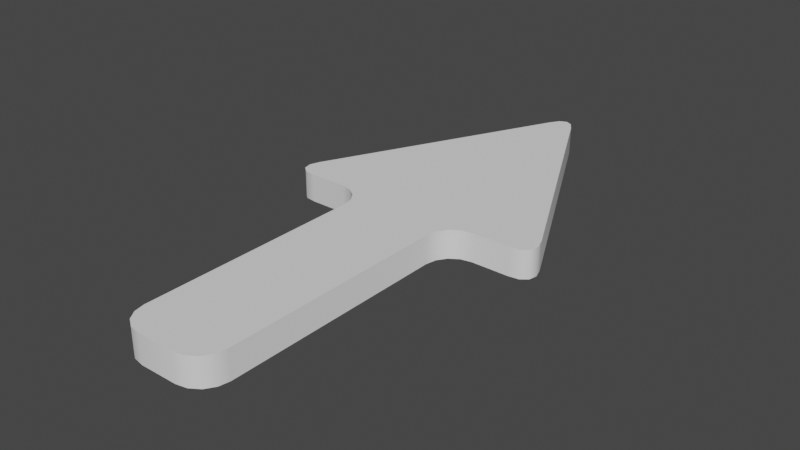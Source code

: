 # Source: arrow.blend  (saved by Blender 2.90.8; exported with 4.5.12 LTS)
import bpy
from mathutils import Matrix  # noqa: F401  (used for matrix-valued properties, if any)

bpy.ops.wm.read_factory_settings(use_empty=True)
scene = bpy.context.scene
scene.name = 'Scene'

# ---- collections
col_collection = bpy.data.collections.new('Collection'); scene.collection.children.link(col_collection)

# ---- world
world_world = bpy.data.worlds.new('World'); scene.world = world_world
world_world.use_nodes = True; world_world.node_tree.nodes.clear()
_N = world_world.node_tree.nodes; _L = world_world.node_tree.links
n0 = _N.new('ShaderNodeOutputWorld'); n0.name = 'World Output'; n0.location = (300, 300)
n1 = _N.new('ShaderNodeBackground'); n1.name = 'Background'; n1.location = (10, 300)
n1.inputs[0].default_value = (0.05088, 0.05088, 0.05088, 1.0)
_L.new(n1.outputs[0], n0.inputs[0])
n0.is_active_output = True
world_world.color = (0.05088, 0.05088, 0.05088)
world_world.use_sun_shadow = False
world_world.sun_shadow_jitter_overblur = 0.0

# ---- meshes
me_cube_002 = bpy.data.meshes.new('Cube.002')
me_cube_002.from_pydata([(0.03333, -1.0, 0.025), (0.05247, -0.9962, 0.025), (0.06869, -0.9854, 0.025), (0.07953, -0.9691, 0.025), (0.08333, -0.95, 0.025), (0.1142, -0.5038, 0.025), (0.2306, -0.488, 0.025), (0.2187, -0.4974, 0.025), (-0.2276, -0.4553, 0.025), (-0.2337, -0.4732, 0.025), (-0.2306, -0.488, 0.025), (-0.2187, -0.4974, 0.025), (-0.2, -0.5, 0.025), (0.0121, -0.0293, 0.025), (-0.02236, -0.04472, 0.025), (-0.03333, -1.0, 0.025), (-0.05247, -0.9962, 0.025), (-0.06869, -0.9854, 0.025), (-0.07953, -0.9691, 0.025), (-0.08333, -0.95, 0.025), (-0.1333, -0.5, 0.025), (-0.1142, -0.5038, 0.025), (-0.09798, -0.5146, 0.025), (-0.08714, -0.5309, 0.025), (-0.08333, -0.55, 0.025), (0.1333, -0.5, 0.025), (0.09798, -0.5146, 0.025), (0.08714, -0.5309, 0.025), (0.08333, -0.55, 0.025), (0.2276, -0.4553, 0.025), (0.2337, -0.4732, 0.025), (0.2, -0.5, 0.025), (0.02236, -0.04472, 0.025), (-4.657e-10, -0.02388, 0.025), (-0.0121, -0.0293, 0.025), (0.0, -0.3412, 0.025), (0.0, -0.9253, 0.025), (-0.2187, -0.4974, -0.025), (-0.2, -0.5, -0.025), (-0.2306, -0.488, -0.025), (-0.2337, -0.4732, -0.025), (-0.2276, -0.4553, -0.025), (0.2306, -0.488, -0.025), (0.2187, -0.4974, -0.025), (0.07953, -0.9691, -0.025), (0.08333, -0.95, -0.025), (0.06869, -0.9854, -0.025), (0.05247, -0.9962, -0.025), (0.03333, -1.0, -0.025), (-0.02236, -0.04472, -0.025), (-4.657e-10, -0.02388, -0.025), (-0.0121, -0.0293, -0.025), (0.2276, -0.4553, -0.025), (0.2337, -0.4732, -0.025), (0.08714, -0.5309, -0.025), (0.08333, -0.55, -0.025), (0.09798, -0.5146, -0.025), (-0.08714, -0.5309, -0.025), (-0.08333, -0.55, -0.025), (-0.09798, -0.5146, -0.025), (-0.1142, -0.5038, -0.025), (-0.1333, -0.5, -0.025), (-0.07953, -0.9691, -0.025), (-0.08333, -0.95, -0.025), (-0.06869, -0.9854, -0.025), (-0.05247, -0.9962, -0.025), (-0.03333, -1.0, -0.025), (0.02236, -0.04472, -0.025), (0.1333, -0.5, -0.025), (0.2, -0.5, -0.025), (0.0, -0.3412, -0.025), (0.1142, -0.5038, -0.025), (0.0121, -0.0293, -0.025), (0.0, -0.9253, -0.025)], [], [(11, 12, 35), (9, 10, 35), (10, 11, 35), (8, 9, 35), (7, 35, 31), (30, 35, 6), (6, 35, 7), (29, 35, 30), (13, 33, 35), (33, 34, 35), (32, 13, 35), (34, 14, 35), (21, 22, 35), (23, 24, 35), (20, 21, 35), (22, 23, 35), (27, 35, 28), (25, 35, 5), (26, 35, 27), (5, 35, 26), (15, 36, 16), (17, 36, 18), (16, 36, 17), (18, 36, 19), (3, 4, 36), (0, 1, 36), (2, 3, 36), (1, 2, 36), (24, 19, 36, 35), (28, 35, 36, 4), (0, 36, 15), (20, 35, 12), (25, 31, 35), (14, 8, 35), (32, 35, 29), (37, 70, 38), (40, 70, 39), (39, 70, 37), (41, 70, 40), (43, 69, 70), (53, 42, 70), (42, 43, 70), (52, 53, 70), (72, 70, 50), (50, 70, 51), (67, 70, 72), (51, 70, 49), (60, 70, 59), (57, 70, 58), (61, 70, 60), (59, 70, 57), (54, 55, 70), (68, 71, 70), (56, 54, 70), (71, 56, 70), (66, 65, 73), (64, 62, 73), (65, 64, 73), (62, 63, 73), (44, 73, 45), (48, 73, 47), (46, 73, 44), (47, 73, 46), (58, 70, 73, 63), (55, 45, 73, 70), (48, 66, 73), (61, 38, 70), (68, 70, 69), (49, 70, 41), (67, 52, 70), (21, 60, 59, 22), (8, 41, 40, 9), (34, 51, 49, 14), (20, 61, 60, 21), (6, 7, 43, 42), (13, 72, 50, 33), (18, 19, 63, 62), (3, 44, 45, 4), (32, 67, 72, 13), (17, 18, 62, 64), (2, 46, 44, 3), (7, 31, 69, 43), (16, 17, 64, 65), (1, 47, 46, 2), (30, 6, 42, 53), (15, 16, 65, 66), (0, 48, 47, 1), (5, 26, 56, 71), (32, 29, 52, 67), (14, 49, 41, 8), (25, 5, 71, 68), (19, 24, 58, 63), (33, 50, 51, 34), (4, 45, 55, 28), (31, 25, 68, 69), (29, 30, 53, 52), (12, 38, 61, 20), (27, 28, 55, 54), (26, 27, 54, 56), (11, 37, 38, 12), (23, 57, 58, 24), (10, 39, 37, 11), (22, 59, 57, 23), (9, 40, 39, 10), (0, 15, 66, 48)])
me_cube_002.polygons.foreach_set('use_smooth', [True] * 105)
_uv = me_cube_002.uv_layers.new(name='UVMap')
_uv.uv.foreach_set('vector', [0.0, 0.0, 0.0, 0.0, 0.0, 0.0, 0.0, 0.0, 0.0, 0.0, 0.0, 0.0, 0.0, 0.0, 0.0, 0.0, 0.0, 0.0, 0.0, 0.0, 0.0, 0.0, 0.0, 0.0, 0.0, 0.0, 0.0, 0.0, 0.0, 0.0, 0.0, 0.0, 0.0, 0.0, 0.0, 0.0, 0.0, 0.0, 0.0, 0.0, 0.0, 0.0, 0.0, 0.0, 0.0, 0.0, 0.0, 0.0, 0.0, 0.0, 0.0, 0.0, 0.0, 0.0, 0.0, 0.0, 0.0, 0.0, 0.0, 0.0, 0.0, 0.0, 0.0, 0.0, 0.0, 0.0, 0.0, 0.0, 0.0, 0.0, 0.0, 0.0, 0.0, 0.0, 0.0, 0.0, 0.0, 0.0, 0.0, 0.0, 0.0, 0.0, 0.0, 0.0, 0.0, 0.0, 0.0, 0.0, 0.0, 0.0, 0.0, 0.0, 0.0, 0.0, 0.0, 0.0, 0.0, 0.0, 0.0, 0.0, 0.0, 0.0, 0.0, 0.0, 0.0, 0.0, 0.0, 0.0, 0.0, 0.0, 0.0, 0.0, 0.0, 0.0, 0.0, 0.0, 0.0, 0.0, 0.0, 0.0, 0.0, 0.0, 0.0, 0.0, 0.0, 0.0, 0.0, 0.0, 0.0, 0.0, 0.0, 0.0, 0.0, 0.0, 0.0, 0.0, 0.0, 0.0, 0.0, 0.0, 0.0, 0.0, 0.0, 0.0, 0.0, 0.0, 0.0, 0.0, 0.0, 0.0, 0.0, 0.0, 0.0, 0.0, 0.0, 0.0, 0.0, 0.0, 0.0, 0.0, 0.0, 0.0, 0.0, 0.0, 0.0, 0.0, 0.0, 0.0, 0.0, 0.0, 0.0, 0.0, 0.0, 0.0, 0.0, 0.0, 0.0, 0.0, 0.0, 0.0, 0.0, 0.0, 0.0, 0.0, 0.0, 0.0, 0.0, 0.0, 0.0, 0.0, 0.0, 0.0, 0.0, 0.0, 0.0, 0.0, 0.0, 0.0, 0.0, 0.0, 0.0, 0.0, 0.0, 0.0, 0.0, 0.0, 0.0, 0.0, 0.0, 0.0, 0.0, 0.0, 0.0, 0.0, 0.0, 0.0, 0.0, 0.0, 0.0, 0.0, 0.0, 0.0, 0.0, 0.0, 0.0, 0.0, 0.0, 0.0, 0.0, 0.0, 0.0, 0.0, 0.0, 0.0, 0.0, 0.0, 0.0, 0.0, 0.0, 0.0, 0.0, 0.0, 0.0, 0.0, 0.0, 0.0, 0.0, 0.0, 0.0, 0.0, 0.0, 0.0, 0.0, 0.0, 0.0, 0.0, 0.0, 0.0, 0.0, 0.0, 0.0, 0.0, 0.0, 0.0, 0.0, 0.0, 0.0, 0.0, 0.0, 0.0, 0.0, 0.0, 0.0, 0.0, 0.0, 0.0, 0.0, 0.0, 0.0, 0.0, 0.0, 0.0, 0.0, 0.0, 0.0, 0.0, 0.0, 0.0, 0.0, 0.0, 0.0, 0.0, 0.0, 0.0, 0.0, 0.0, 0.0, 0.0, 0.0, 0.0, 0.0, 0.0, 0.0, 0.0, 0.0, 0.0, 0.0, 0.0, 0.0, 0.0, 0.0, 0.0, 0.0, 0.0, 0.0, 0.0, 0.0, 0.0, 0.0, 0.0, 0.0, 0.0, 0.0, 0.0, 0.0, 0.0, 0.0, 0.0, 0.0, 0.0, 0.0, 0.0, 0.0, 0.0, 0.0, 0.0, 0.0, 0.0, 0.0, 0.0, 0.0, 0.0, 0.0, 0.0, 0.0, 0.0, 0.0, 0.0, 0.0, 0.0, 0.0, 0.0, 0.0, 0.0, 0.0, 0.0, 0.0, 0.0, 0.0, 0.0, 0.0, 0.0, 0.0, 0.0, 0.0, 0.0, 0.0, 0.0, 0.0, 0.0, 0.0, 0.0, 0.0, 0.0, 0.0, 0.0, 0.0, 0.0, 0.0, 0.0, 0.0, 0.0, 0.0, 0.0, 0.0, 0.0, 0.0, 0.0, 0.0, 0.0, 0.0, 0.0, 0.0, 0.0, 0.0, 0.0, 0.0, 0.0, 0.0, 0.0, 0.0, 0.0, 0.0, 0.0, 0.0, 0.0, 0.0, 0.0, 0.0, 0.0, 0.0, 0.0, 0.0, 0.0, 0.0, 0.0, 0.0, 0.0, 0.0, 0.0, 0.0, 0.0, 0.0, 0.0, 0.0, 0.0, 0.0, 0.0, 0.0, 0.0, 0.0, 0.0, 0.0, 0.0, 0.0, 0.0, 0.0, 0.0, 0.0, 0.0, 0.0, 0.0, 0.0, 0.0, 0.0, 0.0, 0.0, 0.0, 0.0, 0.0, 0.0, 0.0, 0.0, 0.0, 0.0, 0.0, 0.0, 0.0, 0.0, 0.0, 0.0, 0.0, 0.0, 0.0, 0.0, 0.0, 0.0, 0.0, 0.0, 0.0, 0.0, 0.0, 0.0, 0.0, 0.0, 0.0, 0.0, 0.0, 0.0, 0.0, 0.0, 0.0, 0.0, 0.0, 0.0, 0.0, 0.0, 0.0, 0.0, 0.0, 0.0, 0.0, 0.0, 0.0, 0.0, 0.0, 0.0, 0.0, 0.0, 0.0, 0.0, 0.0, 0.0, 0.0, 0.0, 0.0, 0.0, 0.0, 0.0, 0.0, 0.0, 0.0, 0.0, 0.0, 0.0, 0.0, 0.0, 0.0, 0.0, 0.0, 0.0, 0.0, 0.0, 0.0, 0.0, 0.0, 0.0, 0.0, 0.0, 0.0, 0.0, 0.0, 0.0, 0.0, 0.0, 0.0, 0.0, 0.0, 0.0, 0.0, 0.0, 0.0, 0.0, 0.0, 0.0, 0.0, 0.0, 0.0, 0.0, 0.0, 0.0, 0.0, 0.0, 0.0, 0.0, 0.0, 0.0, 0.0, 0.0, 0.0, 0.0, 0.0, 0.0, 0.0, 0.0, 0.0, 0.0, 0.0, 0.0, 0.0, 0.0, 0.0, 0.0, 0.0, 0.0, 0.0, 0.0, 0.0, 0.0, 0.0, 0.0, 0.0, 0.0, 0.0, 0.0, 0.0, 0.0, 0.0, 0.0, 0.0, 0.0, 0.0, 0.0, 0.0, 0.0, 0.0, 0.0, 0.0, 0.0, 0.0, 0.0, 0.0, 0.0, 0.0, 0.0, 0.0, 0.0, 0.0, 0.0, 0.0, 0.0, 0.0, 0.0, 0.0, 0.0, 0.0, 0.0, 0.0, 0.0, 0.0, 0.0, 0.0, 0.0, 0.0, 0.0, 0.0, 0.0, 0.0, 0.0, 0.0, 0.0, 0.0, 0.0, 0.0, 0.0, 0.0, 0.0, 0.0, 0.0, 0.0, 0.0, 0.0, 0.0, 0.0, 0.0, 0.0, 0.0, 0.0, 0.0, 0.0, 0.0, 0.0, 0.0, 0.0, 0.0, 0.0, 0.0, 0.0, 0.0, 0.0, 0.0, 0.0, 0.0, 0.0, 0.0, 0.0, 0.0, 0.0, 0.0, 0.0, 0.0, 0.0, 0.0, 0.0, 0.0, 0.0, 0.0, 0.0, 0.0, 0.0, 0.0, 0.0, 0.0, 0.0, 0.0, 0.0, 0.0, 0.0, 0.0, 0.0, 0.0, 0.0, 0.0, 0.0, 0.0, 0.0, 0.0, 0.0, 0.0, 0.0, 0.0, 0.0, 0.0, 0.0, 0.0, 0.0, 0.0, 0.0])
me_cube_002.use_remesh_fix_poles = True
me_cube_002.use_remesh_preserve_attributes = False
me_cube_002.use_mirror_vertex_groups = False
me_cube_002.update()

# ---- objects
ob_cube_001 = bpy.data.objects.new('Cube.001', me_cube_002)

# ---- transforms, parenting, visibility, modifiers, constraints
ob_cube_001.location = (0.0, 0.0, 0.0)
ob_cube_001.lineart.crease_threshold = 0.0
_m = ob_cube_001.modifiers.new('EdgeSplit', 'EDGE_SPLIT')
_m.split_angle = 1.396

# ---- collection membership
col_collection.objects.link(ob_cube_001)

# ---- scene / render settings (as saved in the file)
scene.frame_start = 1; scene.frame_end = 250; scene.frame_set(1)
scene.render.engine = 'BLENDER_EEVEE_NEXT'
scene.cycles.use_denoising = False
scene.cycles.samples = 128
scene.cycles.sampling_pattern = 'TABULATED_SOBOL'
scene.cycles.use_adaptive_sampling = False
scene.cycles.use_light_tree = False
scene.view_settings.view_transform = 'Filmic'
bpy.context.view_layer.update()

# ---- added for rendering (the .blend has no active camera and no usable light): camera, sun
cam_auto = bpy.data.cameras.new('AutoCamera')
cam_auto.lens = 50.0
cam_auto.sensor_width = 36.0
cam_auto.clip_end = 1000.0
ob_auto_camera = bpy.data.objects.new('AutoCamera', cam_auto)
scene.collection.objects.link(ob_auto_camera)
ob_auto_camera.location = (1.00239, -1.71481, 0.801915)
ob_auto_camera.rotation_euler = (1.09748, -7.21219e-08, 0.694738)
scene.camera = ob_auto_camera
light_auto_sun = bpy.data.lights.new('AutoSun', 'SUN')
light_auto_sun.energy = 3.0
light_auto_sun.angle = 0.0523599
ob_auto_sun = bpy.data.objects.new('AutoSun', light_auto_sun)
scene.collection.objects.link(ob_auto_sun)
ob_auto_sun.rotation_euler = (0.872665, 0.174533, 0.523599)
bpy.context.view_layer.update()
